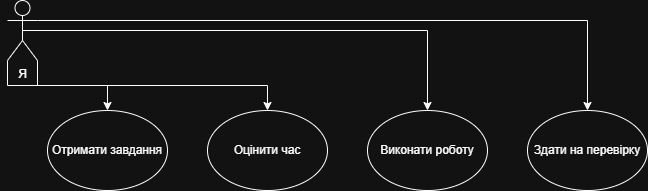

The diagram above was exported from draw.io. Its source (the exported page's mxGraphModel, read from the mxfile embedded in the PNG):
<mxGraphModel dx="703" dy="832" grid="1" gridSize="10" guides="1" tooltips="1" connect="1" arrows="1" fold="1" page="1" pageScale="1" pageWidth="827" pageHeight="1169" math="0" shadow="0">
  <root>
    <mxCell id="0" />
    <mxCell id="1" parent="0" />
    <mxCell id="o1gDR1XQ_vWWQ6FYyUAh-6" style="edgeStyle=orthogonalEdgeStyle;rounded=0;orthogonalLoop=1;jettySize=auto;html=1;exitX=1;exitY=1;exitDx=0;exitDy=0;exitPerimeter=0;entryX=0.5;entryY=0;entryDx=0;entryDy=0;" edge="1" parent="1" source="o1gDR1XQ_vWWQ6FYyUAh-1" target="o1gDR1XQ_vWWQ6FYyUAh-3">
      <mxGeometry relative="1" as="geometry" />
    </mxCell>
    <mxCell id="o1gDR1XQ_vWWQ6FYyUAh-7" style="edgeStyle=orthogonalEdgeStyle;rounded=0;orthogonalLoop=1;jettySize=auto;html=1;exitX=0;exitY=1;exitDx=0;exitDy=0;exitPerimeter=0;entryX=0.5;entryY=0;entryDx=0;entryDy=0;" edge="1" parent="1" source="o1gDR1XQ_vWWQ6FYyUAh-1" target="o1gDR1XQ_vWWQ6FYyUAh-2">
      <mxGeometry relative="1" as="geometry" />
    </mxCell>
    <mxCell id="o1gDR1XQ_vWWQ6FYyUAh-8" style="edgeStyle=orthogonalEdgeStyle;rounded=0;orthogonalLoop=1;jettySize=auto;html=1;exitX=0.5;exitY=0.5;exitDx=0;exitDy=0;exitPerimeter=0;entryX=0.5;entryY=0;entryDx=0;entryDy=0;" edge="1" parent="1" source="o1gDR1XQ_vWWQ6FYyUAh-1" target="o1gDR1XQ_vWWQ6FYyUAh-4">
      <mxGeometry relative="1" as="geometry">
        <Array as="points">
          <mxPoint x="580" y="100" />
        </Array>
      </mxGeometry>
    </mxCell>
    <mxCell id="o1gDR1XQ_vWWQ6FYyUAh-9" style="edgeStyle=orthogonalEdgeStyle;rounded=0;orthogonalLoop=1;jettySize=auto;html=1;exitX=1;exitY=0.3333333333333333;exitDx=0;exitDy=0;exitPerimeter=0;entryX=0.5;entryY=0;entryDx=0;entryDy=0;" edge="1" parent="1" source="o1gDR1XQ_vWWQ6FYyUAh-1" target="o1gDR1XQ_vWWQ6FYyUAh-5">
      <mxGeometry relative="1" as="geometry" />
    </mxCell>
    <mxCell id="o1gDR1XQ_vWWQ6FYyUAh-1" value="Я" style="shape=umlActor;verticalLabelPosition=bottom;verticalAlign=top;html=1;" vertex="1" parent="1">
      <mxGeometry x="160" y="70" width="30" height="60" as="geometry" />
    </mxCell>
    <mxCell id="o1gDR1XQ_vWWQ6FYyUAh-2" value="Отримати завдання" style="ellipse;whiteSpace=wrap;html=1;" vertex="1" parent="1">
      <mxGeometry x="200" y="180" width="120" height="80" as="geometry" />
    </mxCell>
    <mxCell id="o1gDR1XQ_vWWQ6FYyUAh-3" value="Оцінити час" style="ellipse;whiteSpace=wrap;html=1;" vertex="1" parent="1">
      <mxGeometry x="360" y="180" width="120" height="80" as="geometry" />
    </mxCell>
    <mxCell id="o1gDR1XQ_vWWQ6FYyUAh-4" value="Виконати роботу" style="ellipse;whiteSpace=wrap;html=1;" vertex="1" parent="1">
      <mxGeometry x="520" y="180" width="120" height="80" as="geometry" />
    </mxCell>
    <mxCell id="o1gDR1XQ_vWWQ6FYyUAh-5" value="Здати на перевірку" style="ellipse;whiteSpace=wrap;html=1;" vertex="1" parent="1">
      <mxGeometry x="680" y="180" width="120" height="80" as="geometry" />
    </mxCell>
  </root>
</mxGraphModel>